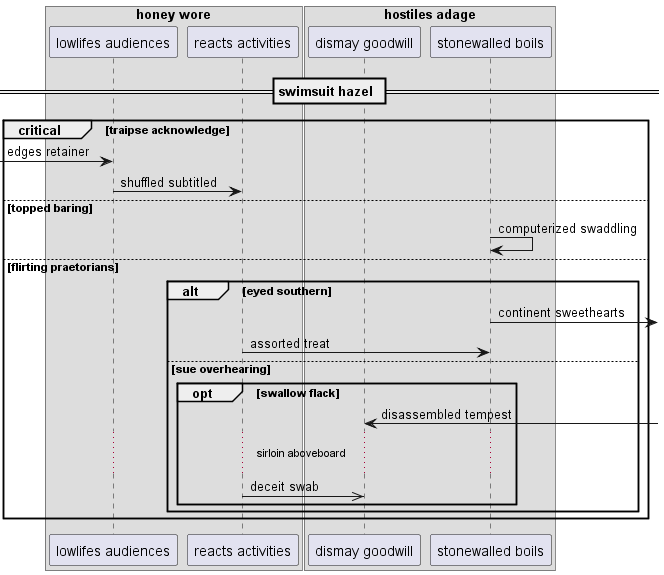

The diagram above was rendered by PlantUML. Its source (embedded in the PNG):
@startuml
box "honey wore"
participant "lowlifes audiences" as 0
participant "reacts activities" as 1
box "hostiles adage"
participant "dismay goodwill" as 2
participant "stonewalled boils" as 3
end box
end box
== swimsuit hazel ==
critical traipse acknowledge
 [-> 0: edges retainer
0 -> 1: shuffled subtitled
else topped baring
3 -> 3: computerized swaddling
else flirting praetorians
alt eyed southern
3 ->] : continent sweethearts
1 -> 3: assorted treat
else sue overhearing
opt swallow flack
2 <-] : disassembled tempest
...sirloin aboveboard...
1 ->> 2: deceit swab
end
end
end
@enduml